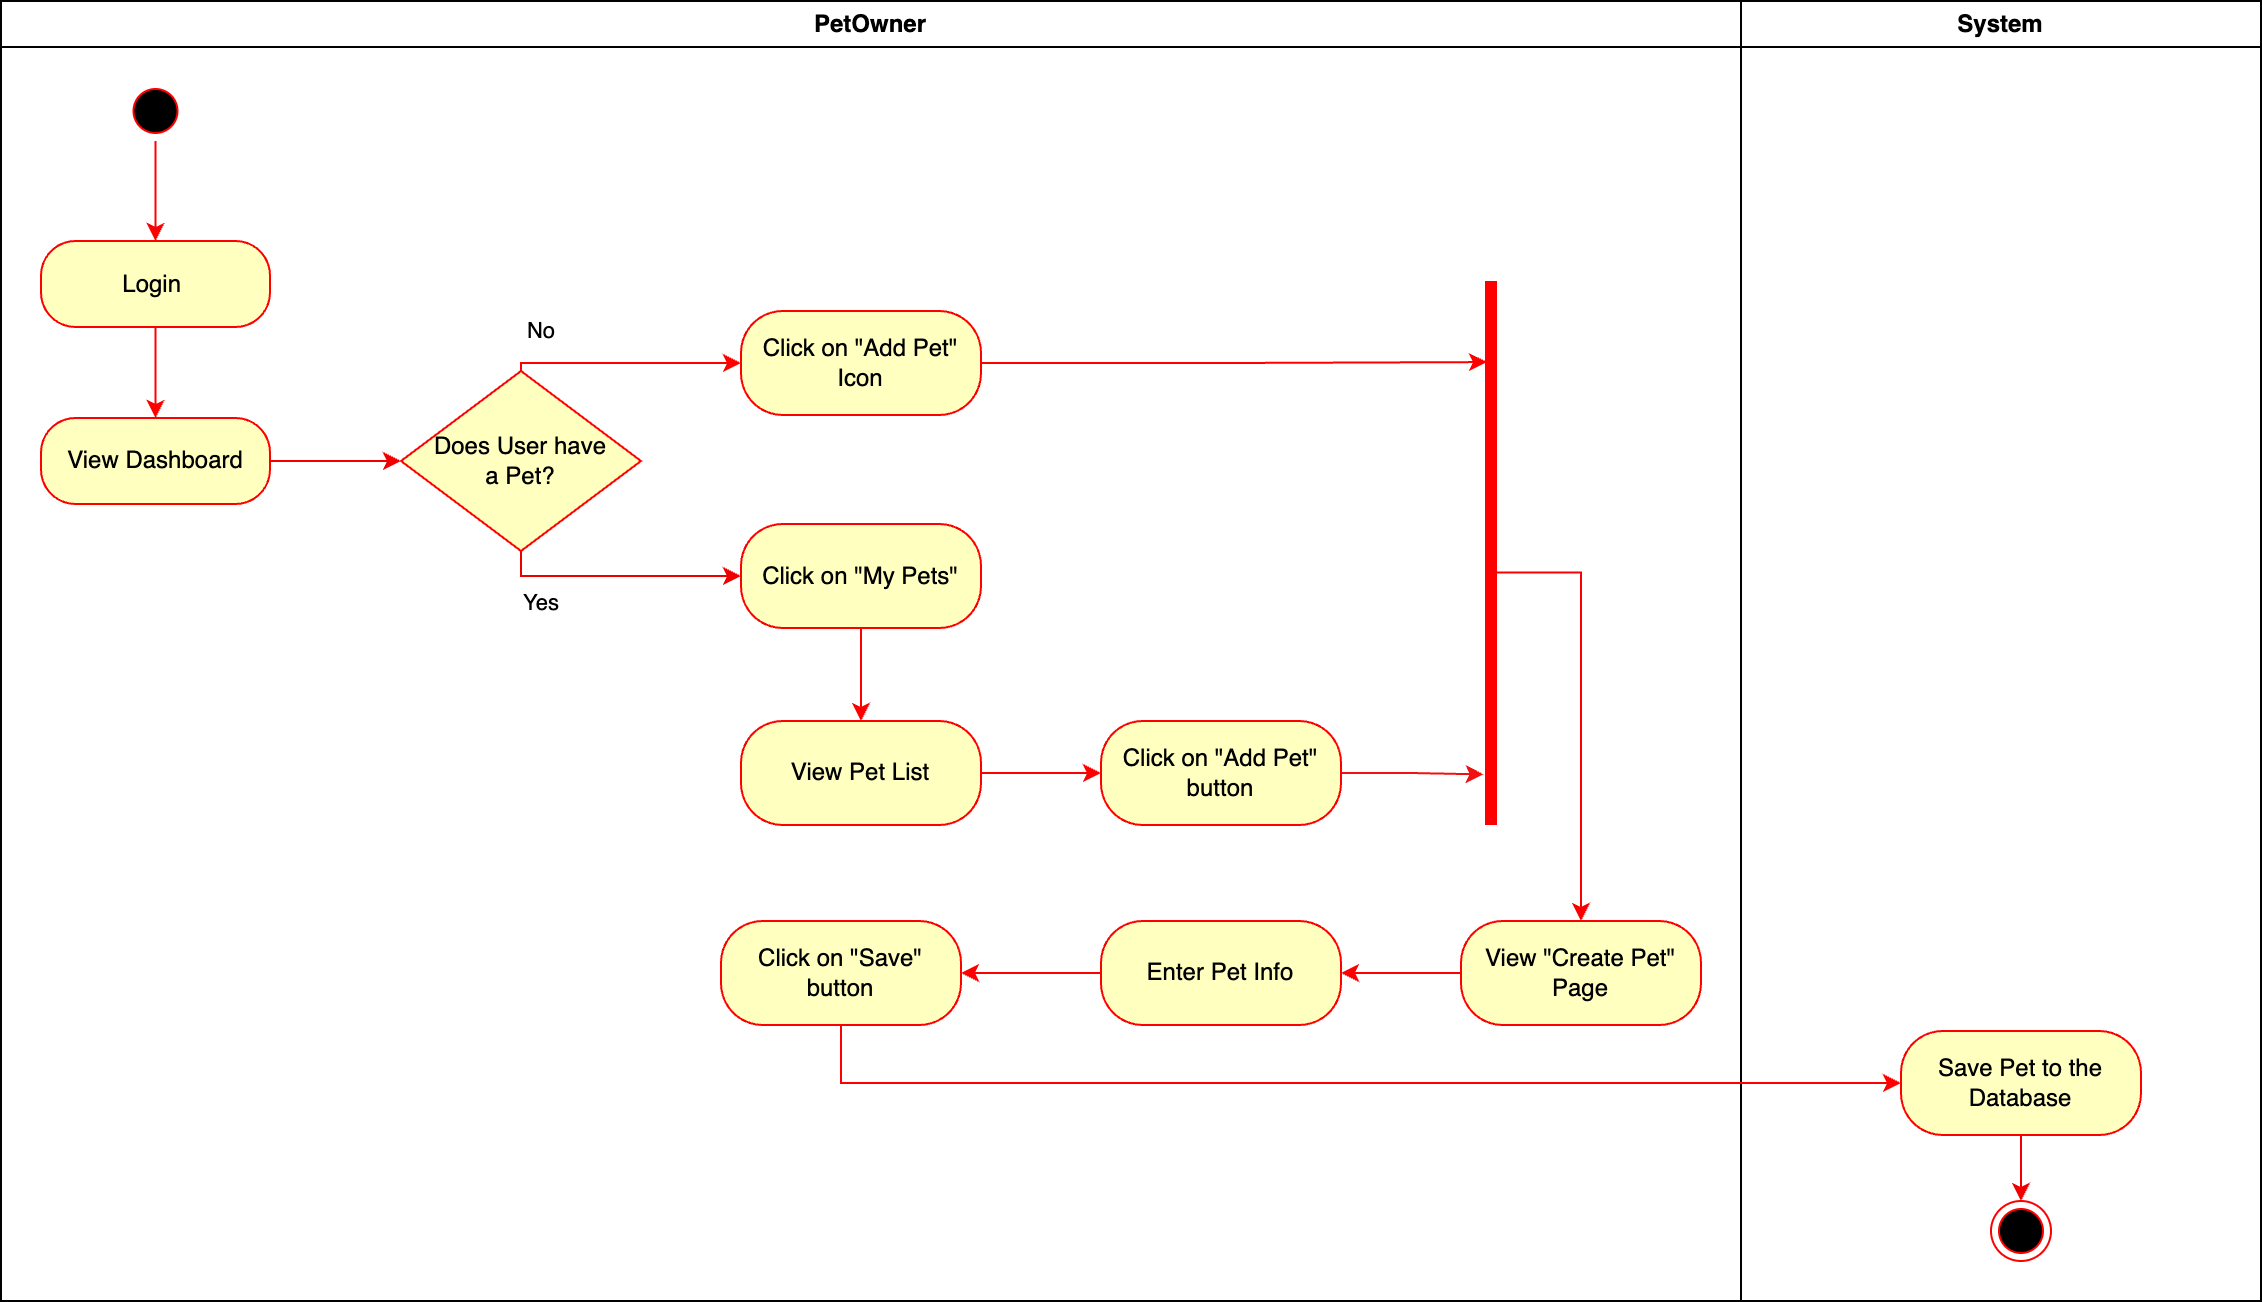

The diagram above was exported from draw.io. Its source (the exported page's mxGraphModel, read from the mxfile embedded in the PNG):
<mxGraphModel dx="984" dy="1573" grid="1" gridSize="10" guides="1" tooltips="1" connect="1" arrows="1" fold="1" page="1" pageScale="1" pageWidth="1169" pageHeight="826" background="none" math="0" shadow="0">
  <root>
    <mxCell id="0" />
    <mxCell id="1" parent="0" />
    <mxCell id="2" value="PetOwner" style="swimlane;whiteSpace=wrap" parent="1" vertex="1">
      <mxGeometry x="50" y="-210" width="870" height="650" as="geometry" />
    </mxCell>
    <mxCell id="9MA0Plt7-Ze7-JRm0p8E-43" value="Login&amp;nbsp;" style="rounded=1;whiteSpace=wrap;html=1;arcSize=40;fontColor=#000000;fillColor=#ffffc0;strokeColor=#ff0000;" parent="2" vertex="1">
      <mxGeometry x="20" y="120" width="114.5" height="43" as="geometry" />
    </mxCell>
    <mxCell id="WruZ-E-wIcMdmzFA8H6g-7" value="View Dashboard" style="rounded=1;whiteSpace=wrap;html=1;arcSize=40;fontColor=#000000;fillColor=#ffffc0;strokeColor=#ff0000;" parent="2" vertex="1">
      <mxGeometry x="20" y="208.5" width="114.5" height="43" as="geometry" />
    </mxCell>
    <mxCell id="DCSyPyjoH2B9doZO9tDL-6" style="edgeStyle=orthogonalEdgeStyle;rounded=0;orthogonalLoop=1;jettySize=auto;html=1;exitX=0.5;exitY=1;exitDx=0;exitDy=0;entryX=0.5;entryY=0;entryDx=0;entryDy=0;strokeColor=#ff0000;" parent="2" source="9MA0Plt7-Ze7-JRm0p8E-43" target="WruZ-E-wIcMdmzFA8H6g-7" edge="1">
      <mxGeometry relative="1" as="geometry" />
    </mxCell>
    <mxCell id="9MA0Plt7-Ze7-JRm0p8E-57" value="Click on &quot;Add Pet&quot; Icon" style="rounded=1;whiteSpace=wrap;html=1;arcSize=40;fontColor=#000000;fillColor=#ffffc0;strokeColor=#ff0000;" parent="2" vertex="1">
      <mxGeometry x="370" y="155" width="120" height="52" as="geometry" />
    </mxCell>
    <mxCell id="kOHtmzBMhG0ycaOKcAFb-14" style="edgeStyle=orthogonalEdgeStyle;rounded=0;orthogonalLoop=1;jettySize=auto;html=1;exitX=0.5;exitY=1;exitDx=0;exitDy=0;entryX=0.5;entryY=0;entryDx=0;entryDy=0;strokeColor=#ff0000;" parent="2" source="9MA0Plt7-Ze7-JRm0p8E-73" target="WruZ-E-wIcMdmzFA8H6g-10" edge="1">
      <mxGeometry relative="1" as="geometry" />
    </mxCell>
    <mxCell id="9MA0Plt7-Ze7-JRm0p8E-73" value="Click on &quot;My Pets&quot;" style="rounded=1;whiteSpace=wrap;html=1;arcSize=40;fontColor=#000000;fillColor=#ffffc0;strokeColor=#ff0000;" parent="2" vertex="1">
      <mxGeometry x="370" y="261.5" width="120" height="52" as="geometry" />
    </mxCell>
    <mxCell id="kOHtmzBMhG0ycaOKcAFb-15" style="edgeStyle=orthogonalEdgeStyle;rounded=0;orthogonalLoop=1;jettySize=auto;html=1;exitX=1;exitY=0.5;exitDx=0;exitDy=0;entryX=0.907;entryY=0.87;entryDx=0;entryDy=0;entryPerimeter=0;strokeColor=#F01111;" parent="2" source="9MA0Plt7-Ze7-JRm0p8E-77" target="lcuE1E9HVYyqJPnpCm4L-6" edge="1">
      <mxGeometry relative="1" as="geometry">
        <mxPoint x="730" y="386.2608695652175" as="targetPoint" />
      </mxGeometry>
    </mxCell>
    <mxCell id="9MA0Plt7-Ze7-JRm0p8E-77" value="Click on &quot;Add Pet&quot;&lt;div&gt;button&lt;/div&gt;" style="rounded=1;whiteSpace=wrap;html=1;arcSize=40;fontColor=#000000;fillColor=#ffffc0;strokeColor=#ff0000;" parent="2" vertex="1">
      <mxGeometry x="550" y="360" width="120" height="52" as="geometry" />
    </mxCell>
    <mxCell id="WErjqqQYbDpXdGA53IC1-12" value="No" style="edgeStyle=orthogonalEdgeStyle;rounded=0;orthogonalLoop=1;jettySize=auto;html=1;exitX=0.5;exitY=0;exitDx=0;exitDy=0;strokeColor=#ff0000;entryX=0;entryY=0.5;entryDx=0;entryDy=0;" parent="2" source="WErjqqQYbDpXdGA53IC1-8" target="9MA0Plt7-Ze7-JRm0p8E-57" edge="1">
      <mxGeometry x="-0.746" y="16" relative="1" as="geometry">
        <Array as="points">
          <mxPoint x="260" y="181" />
        </Array>
        <mxPoint as="offset" />
        <mxPoint x="365" y="180" as="targetPoint" />
      </mxGeometry>
    </mxCell>
    <mxCell id="WErjqqQYbDpXdGA53IC1-13" value="Yes" style="edgeStyle=orthogonalEdgeStyle;rounded=0;orthogonalLoop=1;jettySize=auto;html=1;exitX=0.5;exitY=1;exitDx=0;exitDy=0;strokeColor=#EB0000;entryX=0;entryY=0.5;entryDx=0;entryDy=0;" parent="2" source="WErjqqQYbDpXdGA53IC1-8" target="9MA0Plt7-Ze7-JRm0p8E-73" edge="1">
      <mxGeometry x="-0.6334" y="-13" relative="1" as="geometry">
        <Array as="points">
          <mxPoint x="260" y="287" />
        </Array>
        <mxPoint as="offset" />
        <mxPoint x="365" y="288" as="targetPoint" />
      </mxGeometry>
    </mxCell>
    <mxCell id="WErjqqQYbDpXdGA53IC1-8" value="Does User have&lt;div&gt;a Pet?&lt;/div&gt;" style="rhombus;whiteSpace=wrap;html=1;fontColor=#000000;fillColor=#ffffc0;strokeColor=#ff0000;" parent="2" vertex="1">
      <mxGeometry x="200" y="185" width="120" height="90" as="geometry" />
    </mxCell>
    <mxCell id="kOHtmzBMhG0ycaOKcAFb-26" style="edgeStyle=orthogonalEdgeStyle;rounded=0;orthogonalLoop=1;jettySize=auto;html=1;exitX=0.536;exitY=0.267;exitDx=0;exitDy=0;exitPerimeter=0;strokeColor=#fa0000;" parent="2" source="lcuE1E9HVYyqJPnpCm4L-6" target="kOHtmzBMhG0ycaOKcAFb-21" edge="1">
      <mxGeometry relative="1" as="geometry">
        <Array as="points">
          <mxPoint x="790" y="286" />
        </Array>
      </mxGeometry>
    </mxCell>
    <mxCell id="lcuE1E9HVYyqJPnpCm4L-6" value="" style="shape=line;html=1;strokeWidth=6;strokeColor=#ff0000;direction=south;" parent="2" vertex="1">
      <mxGeometry x="740" y="140" width="10" height="272" as="geometry" />
    </mxCell>
    <mxCell id="WruZ-E-wIcMdmzFA8H6g-12" style="edgeStyle=orthogonalEdgeStyle;rounded=0;orthogonalLoop=1;jettySize=auto;html=1;exitX=1;exitY=0.5;exitDx=0;exitDy=0;strokeColor=#ff0000;" parent="2" source="WruZ-E-wIcMdmzFA8H6g-10" target="9MA0Plt7-Ze7-JRm0p8E-77" edge="1">
      <mxGeometry relative="1" as="geometry" />
    </mxCell>
    <mxCell id="WruZ-E-wIcMdmzFA8H6g-10" value="View Pet List" style="rounded=1;whiteSpace=wrap;html=1;arcSize=40;fontColor=#000000;fillColor=#ffffc0;strokeColor=#ff0000;" parent="2" vertex="1">
      <mxGeometry x="370" y="360" width="120" height="52" as="geometry" />
    </mxCell>
    <mxCell id="DCSyPyjoH2B9doZO9tDL-5" style="edgeStyle=orthogonalEdgeStyle;rounded=0;orthogonalLoop=1;jettySize=auto;html=1;exitX=1;exitY=0.5;exitDx=0;exitDy=0;entryX=0;entryY=0.5;entryDx=0;entryDy=0;strokeColor=#F00000;" parent="2" source="WruZ-E-wIcMdmzFA8H6g-7" target="WErjqqQYbDpXdGA53IC1-8" edge="1">
      <mxGeometry relative="1" as="geometry" />
    </mxCell>
    <mxCell id="5" value="" style="ellipse;shape=startState;fillColor=#000000;strokeColor=#ff0000;" parent="2" vertex="1">
      <mxGeometry x="62.25" y="40" width="30" height="30" as="geometry" />
    </mxCell>
    <mxCell id="DCSyPyjoH2B9doZO9tDL-7" style="edgeStyle=orthogonalEdgeStyle;rounded=0;orthogonalLoop=1;jettySize=auto;html=1;entryX=0.5;entryY=0;entryDx=0;entryDy=0;strokeColor=#ff0000;" parent="2" source="5" target="9MA0Plt7-Ze7-JRm0p8E-43" edge="1">
      <mxGeometry relative="1" as="geometry" />
    </mxCell>
    <mxCell id="kOHtmzBMhG0ycaOKcAFb-16" style="edgeStyle=orthogonalEdgeStyle;rounded=0;orthogonalLoop=1;jettySize=auto;html=1;exitX=1;exitY=0.5;exitDx=0;exitDy=0;entryX=0.149;entryY=0.696;entryDx=0;entryDy=0;entryPerimeter=0;strokeColor=#ff0000;" parent="2" source="9MA0Plt7-Ze7-JRm0p8E-57" target="lcuE1E9HVYyqJPnpCm4L-6" edge="1">
      <mxGeometry relative="1" as="geometry" />
    </mxCell>
    <mxCell id="kOHtmzBMhG0ycaOKcAFb-18" value="Enter Pet Info" style="rounded=1;whiteSpace=wrap;html=1;arcSize=40;fontColor=#000000;fillColor=#ffffc0;strokeColor=#ff0000;" parent="2" vertex="1">
      <mxGeometry x="550" y="460" width="120" height="52" as="geometry" />
    </mxCell>
    <mxCell id="kOHtmzBMhG0ycaOKcAFb-20" style="edgeStyle=orthogonalEdgeStyle;rounded=0;orthogonalLoop=1;jettySize=auto;html=1;exitX=0;exitY=0.5;exitDx=0;exitDy=0;strokeColor=#ff0000;entryX=1;entryY=0.5;entryDx=0;entryDy=0;" parent="2" source="kOHtmzBMhG0ycaOKcAFb-21" target="kOHtmzBMhG0ycaOKcAFb-18" edge="1">
      <mxGeometry relative="1" as="geometry">
        <mxPoint x="610" y="455.8888888888889" as="targetPoint" />
      </mxGeometry>
    </mxCell>
    <mxCell id="kOHtmzBMhG0ycaOKcAFb-21" value="View &quot;Create Pet&quot; Page" style="rounded=1;whiteSpace=wrap;html=1;arcSize=40;fontColor=#000000;fillColor=#ffffc0;strokeColor=#ff0000;" parent="2" vertex="1">
      <mxGeometry x="730" y="460" width="120" height="52" as="geometry" />
    </mxCell>
    <mxCell id="kOHtmzBMhG0ycaOKcAFb-27" value="" style="edgeStyle=orthogonalEdgeStyle;rounded=0;orthogonalLoop=1;jettySize=auto;html=1;exitX=0;exitY=0.5;exitDx=0;exitDy=0;strokeColor=#ff0000;" parent="2" source="kOHtmzBMhG0ycaOKcAFb-18" target="kOHtmzBMhG0ycaOKcAFb-19" edge="1">
      <mxGeometry relative="1" as="geometry">
        <mxPoint x="370" y="246.1428571428571" as="targetPoint" />
        <mxPoint x="560" y="276" as="sourcePoint" />
      </mxGeometry>
    </mxCell>
    <mxCell id="kOHtmzBMhG0ycaOKcAFb-19" value="Click on &quot;Save&quot; button" style="rounded=1;whiteSpace=wrap;html=1;arcSize=40;fontColor=#000000;fillColor=#ffffc0;strokeColor=#ff0000;" parent="2" vertex="1">
      <mxGeometry x="360" y="460" width="120" height="52" as="geometry" />
    </mxCell>
    <mxCell id="3" value="System" style="swimlane;whiteSpace=wrap;strokeColor=#000000;" parent="1" vertex="1">
      <mxGeometry x="920" y="-210" width="260" height="650" as="geometry" />
    </mxCell>
    <mxCell id="kOHtmzBMhG0ycaOKcAFb-22" style="edgeStyle=orthogonalEdgeStyle;rounded=0;orthogonalLoop=1;jettySize=auto;html=1;exitX=0.5;exitY=1;exitDx=0;exitDy=0;entryX=0.5;entryY=0;entryDx=0;entryDy=0;strokeColor=#F00000;" parent="3" source="kOHtmzBMhG0ycaOKcAFb-23" target="kOHtmzBMhG0ycaOKcAFb-24" edge="1">
      <mxGeometry relative="1" as="geometry" />
    </mxCell>
    <mxCell id="kOHtmzBMhG0ycaOKcAFb-23" value="Save Pet to the Database" style="rounded=1;whiteSpace=wrap;html=1;arcSize=40;fontColor=#000000;fillColor=#ffffc0;strokeColor=#ff0000;" parent="3" vertex="1">
      <mxGeometry x="80" y="515" width="120" height="52" as="geometry" />
    </mxCell>
    <mxCell id="kOHtmzBMhG0ycaOKcAFb-24" value="" style="ellipse;html=1;shape=endState;fillColor=#000000;strokeColor=#ff0000;" parent="3" vertex="1">
      <mxGeometry x="125" y="600" width="30" height="30" as="geometry" />
    </mxCell>
    <mxCell id="kOHtmzBMhG0ycaOKcAFb-28" style="edgeStyle=orthogonalEdgeStyle;rounded=0;orthogonalLoop=1;jettySize=auto;html=1;exitX=0.5;exitY=1;exitDx=0;exitDy=0;entryX=0;entryY=0.5;entryDx=0;entryDy=0;strokeColor=#ff0000;" parent="1" source="kOHtmzBMhG0ycaOKcAFb-19" target="kOHtmzBMhG0ycaOKcAFb-23" edge="1">
      <mxGeometry relative="1" as="geometry" />
    </mxCell>
  </root>
</mxGraphModel>